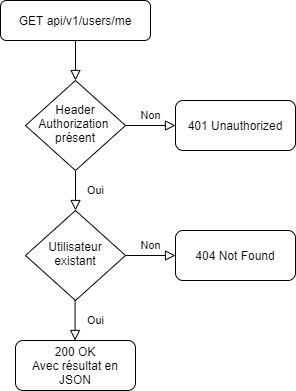

The diagram above was exported from draw.io. Its source (the exported page's mxGraphModel, read from the mxfile embedded in the PNG):
<mxGraphModel dx="1422" dy="804" grid="1" gridSize="10" guides="1" tooltips="1" connect="1" arrows="1" fold="1" page="1" pageScale="1" pageWidth="827" pageHeight="1169" math="0" shadow="0">
  <root>
    <mxCell id="WIyWlLk6GJQsqaUBKTNV-0" />
    <mxCell id="WIyWlLk6GJQsqaUBKTNV-1" parent="WIyWlLk6GJQsqaUBKTNV-0" />
    <mxCell id="WIyWlLk6GJQsqaUBKTNV-2" value="" style="rounded=0;html=1;jettySize=auto;orthogonalLoop=1;fontSize=11;endArrow=block;endFill=0;endSize=8;strokeWidth=1;shadow=0;labelBackgroundColor=none;edgeStyle=orthogonalEdgeStyle;" parent="WIyWlLk6GJQsqaUBKTNV-1" source="WIyWlLk6GJQsqaUBKTNV-3" target="WIyWlLk6GJQsqaUBKTNV-6" edge="1">
      <mxGeometry relative="1" as="geometry" />
    </mxCell>
    <mxCell id="WIyWlLk6GJQsqaUBKTNV-3" value="GET api/v1/users/me" style="rounded=1;whiteSpace=wrap;html=1;fontSize=12;glass=0;strokeWidth=1;shadow=0;" parent="WIyWlLk6GJQsqaUBKTNV-1" vertex="1">
      <mxGeometry x="145" y="40" width="150" height="40" as="geometry" />
    </mxCell>
    <mxCell id="WIyWlLk6GJQsqaUBKTNV-4" value="Oui" style="rounded=0;html=1;jettySize=auto;orthogonalLoop=1;fontSize=11;endArrow=block;endFill=0;endSize=8;strokeWidth=1;shadow=0;labelBackgroundColor=none;edgeStyle=orthogonalEdgeStyle;" parent="WIyWlLk6GJQsqaUBKTNV-1" source="WIyWlLk6GJQsqaUBKTNV-6" target="WIyWlLk6GJQsqaUBKTNV-10" edge="1">
      <mxGeometry y="20" relative="1" as="geometry">
        <mxPoint as="offset" />
      </mxGeometry>
    </mxCell>
    <mxCell id="WIyWlLk6GJQsqaUBKTNV-5" value="Non" style="edgeStyle=orthogonalEdgeStyle;rounded=0;html=1;jettySize=auto;orthogonalLoop=1;fontSize=11;endArrow=block;endFill=0;endSize=8;strokeWidth=1;shadow=0;labelBackgroundColor=none;" parent="WIyWlLk6GJQsqaUBKTNV-1" source="WIyWlLk6GJQsqaUBKTNV-6" target="WIyWlLk6GJQsqaUBKTNV-7" edge="1">
      <mxGeometry y="10" relative="1" as="geometry">
        <mxPoint as="offset" />
      </mxGeometry>
    </mxCell>
    <mxCell id="WIyWlLk6GJQsqaUBKTNV-6" value="Header Authorization&amp;nbsp;&lt;br&gt;présent" style="rhombus;whiteSpace=wrap;html=1;shadow=0;fontFamily=Helvetica;fontSize=12;align=center;strokeWidth=1;spacing=6;spacingTop=-4;" parent="WIyWlLk6GJQsqaUBKTNV-1" vertex="1">
      <mxGeometry x="170" y="120" width="100" height="90" as="geometry" />
    </mxCell>
    <mxCell id="WIyWlLk6GJQsqaUBKTNV-7" value="401 Unauthorized" style="rounded=1;whiteSpace=wrap;html=1;fontSize=12;glass=0;strokeWidth=1;shadow=0;" parent="WIyWlLk6GJQsqaUBKTNV-1" vertex="1">
      <mxGeometry x="320" y="140" width="120" height="50" as="geometry" />
    </mxCell>
    <mxCell id="WIyWlLk6GJQsqaUBKTNV-10" value="Utilisateur existant" style="rhombus;whiteSpace=wrap;html=1;shadow=0;fontFamily=Helvetica;fontSize=12;align=center;strokeWidth=1;spacing=6;spacingTop=-4;" parent="WIyWlLk6GJQsqaUBKTNV-1" vertex="1">
      <mxGeometry x="170" y="250" width="100" height="90" as="geometry" />
    </mxCell>
    <mxCell id="524g6i1hWJ2-e89ul838-13" value="200 OK&lt;br&gt;Avec résultat en JSON" style="rounded=1;whiteSpace=wrap;html=1;fontSize=12;glass=0;strokeWidth=1;shadow=0;" parent="WIyWlLk6GJQsqaUBKTNV-1" vertex="1">
      <mxGeometry x="160" y="380" width="120" height="50" as="geometry" />
    </mxCell>
    <mxCell id="gWm7qc8y0CJUW43s-Hzs-0" value="Non" style="edgeStyle=orthogonalEdgeStyle;rounded=0;html=1;jettySize=auto;orthogonalLoop=1;fontSize=11;endArrow=block;endFill=0;endSize=8;strokeWidth=1;shadow=0;labelBackgroundColor=none;" parent="WIyWlLk6GJQsqaUBKTNV-1" target="gWm7qc8y0CJUW43s-Hzs-1" edge="1">
      <mxGeometry y="10" relative="1" as="geometry">
        <mxPoint as="offset" />
        <mxPoint x="270" y="295" as="sourcePoint" />
      </mxGeometry>
    </mxCell>
    <mxCell id="gWm7qc8y0CJUW43s-Hzs-1" value="404 Not Found" style="rounded=1;whiteSpace=wrap;html=1;fontSize=12;glass=0;strokeWidth=1;shadow=0;" parent="WIyWlLk6GJQsqaUBKTNV-1" vertex="1">
      <mxGeometry x="320" y="270" width="120" height="50" as="geometry" />
    </mxCell>
    <mxCell id="a6PVWOtKJfk86Tn7hLOz-1" value="Oui" style="rounded=0;html=1;jettySize=auto;orthogonalLoop=1;fontSize=11;endArrow=block;endFill=0;endSize=8;strokeWidth=1;shadow=0;labelBackgroundColor=none;edgeStyle=orthogonalEdgeStyle;" parent="WIyWlLk6GJQsqaUBKTNV-1" edge="1">
      <mxGeometry y="20" relative="1" as="geometry">
        <mxPoint as="offset" />
        <mxPoint x="219.57999999999993" y="340" as="sourcePoint" />
        <mxPoint x="219.57999999999993" y="380" as="targetPoint" />
      </mxGeometry>
    </mxCell>
  </root>
</mxGraphModel>